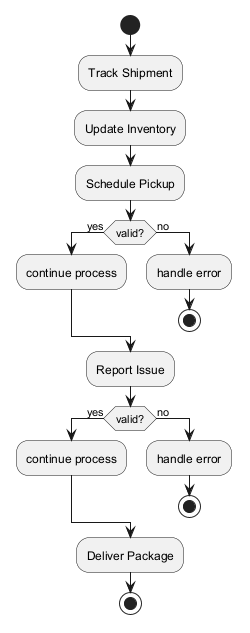

The diagram above was rendered by PlantUML. Its source (embedded in the PNG):
@startuml
skinparam backgroundColor #FFFFFF
skinparam classBackgroundColor #F1F8E9
skinparam classBorderColor #33691E
start
:Track Shipment;
:Update Inventory;
:Schedule Pickup;
if (valid?) then (yes)
:continue process;
else (no)
:handle error;
stop
endif
:Report Issue;
if (valid?) then (yes)
:continue process;
else (no)
:handle error;
stop
endif
:Deliver Package;
stop
@enduml